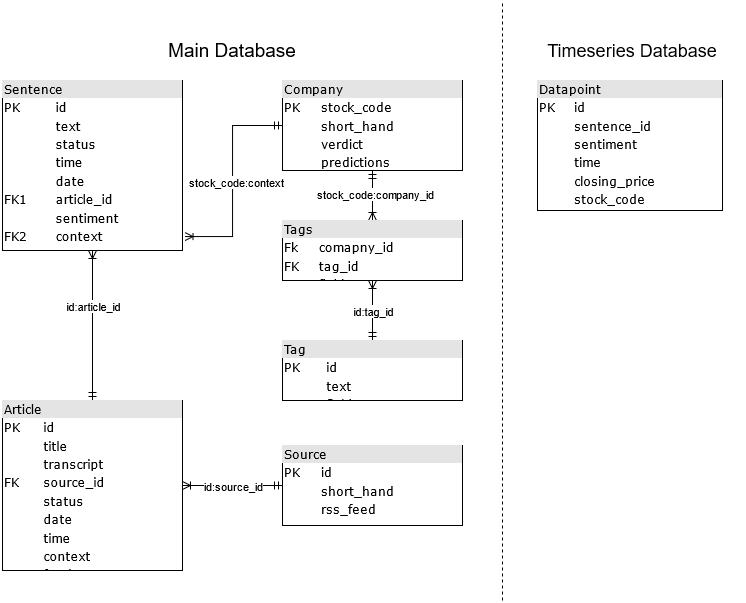

The diagram above was exported from draw.io. Its source (the exported page's mxGraphModel, read from the mxfile embedded in the PNG):
<mxGraphModel dx="1673" dy="931" grid="1" gridSize="10" guides="1" tooltips="1" connect="1" arrows="1" fold="1" page="1" pageScale="1" pageWidth="1100" pageHeight="850" background="#ffffff" math="0" shadow="0">
  <root>
    <mxCell id="0" />
    <mxCell id="1" parent="0" />
    <mxCell id="2" style="edgeStyle=orthogonalEdgeStyle;rounded=0;orthogonalLoop=1;jettySize=auto;html=1;startArrow=ERmandOne;startFill=0;endArrow=ERoneToMany;endFill=0;" edge="1" source="4" target="5" parent="1">
      <mxGeometry relative="1" as="geometry" />
    </mxCell>
    <mxCell id="3" value="&lt;div&gt;id:article_id&lt;/div&gt;" style="edgeLabel;html=1;align=center;verticalAlign=middle;resizable=0;points=[];" vertex="1" connectable="0" parent="2">
      <mxGeometry x="0.2478" relative="1" as="geometry">
        <mxPoint as="offset" />
      </mxGeometry>
    </mxCell>
    <mxCell id="4" value="&lt;div style=&quot;box-sizing: border-box ; width: 100% ; background: #e4e4e4 ; padding: 2px&quot;&gt;Article&lt;br&gt;&lt;/div&gt;&lt;table style=&quot;width: 100% ; font-size: 1em&quot; cellspacing=&quot;0&quot; cellpadding=&quot;2&quot;&gt;&lt;tbody&gt;&lt;tr&gt;&lt;td&gt;PK&lt;/td&gt;&lt;td&gt;id&lt;br&gt;&lt;/td&gt;&lt;/tr&gt;&lt;tr&gt;&lt;td&gt;&lt;br&gt;&lt;/td&gt;&lt;td&gt;title&lt;/td&gt;&lt;/tr&gt;&lt;tr&gt;&lt;td&gt;&lt;br&gt;&lt;/td&gt;&lt;td&gt;transcript&lt;br&gt;&lt;/td&gt;&lt;/tr&gt;&lt;tr&gt;&lt;td&gt;FK&lt;br&gt;&lt;/td&gt;&lt;td&gt;source_id&lt;br&gt;&lt;/td&gt;&lt;/tr&gt;&lt;tr&gt;&lt;td&gt;&lt;br&gt;&lt;/td&gt;&lt;td&gt;status&lt;br&gt;&lt;/td&gt;&lt;/tr&gt;&lt;tr&gt;&lt;td&gt;&lt;br&gt;&lt;/td&gt;&lt;td&gt;date&lt;br&gt;&lt;/td&gt;&lt;/tr&gt;&lt;tr&gt;&lt;td&gt;&lt;br&gt;&lt;/td&gt;&lt;td&gt;time&lt;br&gt;&lt;/td&gt;&lt;/tr&gt;&lt;tr&gt;&lt;td&gt;&lt;br&gt;&lt;/td&gt;&lt;td&gt;context&lt;br&gt;&lt;/td&gt;&lt;/tr&gt;&lt;tr&gt;&lt;td&gt;&lt;br&gt;&lt;/td&gt;&lt;td&gt;foreignKey&lt;br&gt;&lt;/td&gt;&lt;/tr&gt;&lt;tr&gt;&lt;td&gt;&lt;br&gt;&lt;/td&gt;&lt;td&gt;fieldname&lt;br&gt;&lt;/td&gt;&lt;/tr&gt;&lt;tr&gt;&lt;td&gt;&lt;br&gt;&lt;/td&gt;&lt;td&gt;fieldname&lt;br&gt;&lt;/td&gt;&lt;/tr&gt;&lt;tr&gt;&lt;td&gt;&lt;br&gt;&lt;/td&gt;&lt;td&gt;fieldname&lt;br&gt;&lt;/td&gt;&lt;/tr&gt;&lt;/tbody&gt;&lt;/table&gt;" style="verticalAlign=top;align=left;overflow=fill;html=1;rounded=0;shadow=0;comic=0;labelBackgroundColor=none;strokeWidth=1;fontFamily=Verdana;fontSize=12" vertex="1" parent="1">
      <mxGeometry x="120" y="440" width="180" height="170" as="geometry" />
    </mxCell>
    <mxCell id="5" value="&lt;div style=&quot;box-sizing: border-box ; width: 100% ; background: #e4e4e4 ; padding: 2px&quot;&gt;Sentence&lt;br&gt;&lt;/div&gt;&lt;table style=&quot;width: 100% ; font-size: 1em&quot; cellspacing=&quot;0&quot; cellpadding=&quot;2&quot;&gt;&lt;tbody&gt;&lt;tr&gt;&lt;td&gt;PK&lt;/td&gt;&lt;td&gt;id&lt;br&gt;&lt;/td&gt;&lt;/tr&gt;&lt;tr&gt;&lt;td&gt;&lt;br&gt;&lt;/td&gt;&lt;td&gt;text&lt;br&gt;&lt;/td&gt;&lt;/tr&gt;&lt;tr&gt;&lt;td&gt;&lt;br&gt;&lt;/td&gt;&lt;td&gt;status&lt;br&gt;&lt;/td&gt;&lt;/tr&gt;&lt;tr&gt;&lt;td&gt;&lt;br&gt;&lt;/td&gt;&lt;td&gt;time&lt;br&gt;&lt;/td&gt;&lt;/tr&gt;&lt;tr&gt;&lt;td&gt;&lt;br&gt;&lt;/td&gt;&lt;td&gt;date&lt;br&gt;&lt;/td&gt;&lt;/tr&gt;&lt;tr&gt;&lt;td&gt;FK1&lt;br&gt;&lt;/td&gt;&lt;td&gt;article_id&lt;br&gt;&lt;/td&gt;&lt;/tr&gt;&lt;tr&gt;&lt;td&gt;&lt;br&gt;&lt;/td&gt;&lt;td&gt;sentiment&lt;br&gt;&lt;/td&gt;&lt;/tr&gt;&lt;tr&gt;&lt;td&gt;FK2&lt;br&gt;&lt;/td&gt;&lt;td&gt;context&lt;br&gt;&lt;/td&gt;&lt;/tr&gt;&lt;tr&gt;&lt;td&gt;&lt;br&gt;&lt;/td&gt;&lt;td&gt;&lt;br&gt;&lt;/td&gt;&lt;/tr&gt;&lt;tr&gt;&lt;td&gt;&lt;br&gt;&lt;/td&gt;&lt;td&gt;&lt;br&gt;&lt;/td&gt;&lt;/tr&gt;&lt;/tbody&gt;&lt;/table&gt;" style="verticalAlign=top;align=left;overflow=fill;html=1;rounded=0;shadow=0;comic=0;labelBackgroundColor=none;strokeWidth=1;fontFamily=Verdana;fontSize=12" vertex="1" parent="1">
      <mxGeometry x="120" y="120" width="180" height="170" as="geometry" />
    </mxCell>
    <mxCell id="6" style="edgeStyle=orthogonalEdgeStyle;rounded=0;orthogonalLoop=1;jettySize=auto;html=1;entryX=1.014;entryY=0.918;entryDx=0;entryDy=0;entryPerimeter=0;startArrow=ERmandOne;startFill=0;endArrow=ERoneToMany;endFill=0;" edge="1" source="10" target="5" parent="1">
      <mxGeometry relative="1" as="geometry" />
    </mxCell>
    <mxCell id="7" value="stock_code:context" style="edgeLabel;html=1;align=center;verticalAlign=middle;resizable=0;points=[];" vertex="1" connectable="0" parent="6">
      <mxGeometry x="-0.0775" y="-1" relative="1" as="geometry">
        <mxPoint x="3.97" y="10.07" as="offset" />
      </mxGeometry>
    </mxCell>
    <mxCell id="8" style="edgeStyle=orthogonalEdgeStyle;rounded=0;orthogonalLoop=1;jettySize=auto;html=1;startArrow=ERmandOne;startFill=0;endArrow=ERoneToMany;endFill=0;" edge="1" source="10" target="17" parent="1">
      <mxGeometry relative="1" as="geometry" />
    </mxCell>
    <mxCell id="9" value="stock_code:company_id" style="edgeLabel;html=1;align=center;verticalAlign=middle;resizable=0;points=[];" vertex="1" connectable="0" parent="8">
      <mxGeometry x="-0.3556" y="-1" relative="1" as="geometry">
        <mxPoint x="3" y="7" as="offset" />
      </mxGeometry>
    </mxCell>
    <mxCell id="10" value="&lt;div style=&quot;box-sizing: border-box ; width: 100% ; background: #e4e4e4 ; padding: 2px&quot;&gt;Company&lt;br&gt;&lt;/div&gt;&lt;table style=&quot;width: 100% ; font-size: 1em&quot; cellspacing=&quot;0&quot; cellpadding=&quot;2&quot;&gt;&lt;tbody&gt;&lt;tr&gt;&lt;td&gt;PK&lt;/td&gt;&lt;td&gt;stock_code&lt;br&gt;&lt;/td&gt;&lt;/tr&gt;&lt;tr&gt;&lt;td&gt;&lt;br&gt;&lt;/td&gt;&lt;td&gt;short_hand&lt;br&gt;&lt;/td&gt;&lt;/tr&gt;&lt;tr&gt;&lt;td&gt;&lt;br&gt;&lt;/td&gt;&lt;td&gt;verdict&lt;br&gt;&lt;/td&gt;&lt;/tr&gt;&lt;tr&gt;&lt;td&gt;&lt;br&gt;&lt;/td&gt;&lt;td&gt;predictions&lt;br&gt;&lt;/td&gt;&lt;/tr&gt;&lt;/tbody&gt;&lt;/table&gt;" style="verticalAlign=top;align=left;overflow=fill;html=1;rounded=0;shadow=0;comic=0;labelBackgroundColor=none;strokeWidth=1;fontFamily=Verdana;fontSize=12" vertex="1" parent="1">
      <mxGeometry x="400" y="120" width="180" height="90" as="geometry" />
    </mxCell>
    <mxCell id="11" style="edgeStyle=orthogonalEdgeStyle;rounded=0;orthogonalLoop=1;jettySize=auto;html=1;entryX=1;entryY=0.5;entryDx=0;entryDy=0;endArrow=ERoneToMany;endFill=0;startArrow=ERmandOne;startFill=0;" edge="1" source="13" target="4" parent="1">
      <mxGeometry relative="1" as="geometry" />
    </mxCell>
    <mxCell id="12" value="id:source_id" style="edgeLabel;html=1;align=center;verticalAlign=middle;resizable=0;points=[];" vertex="1" connectable="0" parent="11">
      <mxGeometry x="-0.34" y="1" relative="1" as="geometry">
        <mxPoint x="-16.86" y="-1" as="offset" />
      </mxGeometry>
    </mxCell>
    <mxCell id="13" value="&lt;div style=&quot;box-sizing: border-box ; width: 100% ; background: #e4e4e4 ; padding: 2px&quot;&gt;Source&lt;br&gt;&lt;/div&gt;&lt;table style=&quot;width: 100% ; font-size: 1em&quot; cellspacing=&quot;0&quot; cellpadding=&quot;2&quot;&gt;&lt;tbody&gt;&lt;tr&gt;&lt;td&gt;PK&lt;/td&gt;&lt;td&gt;id&lt;br&gt;&lt;/td&gt;&lt;/tr&gt;&lt;tr&gt;&lt;td&gt;&lt;br&gt;&lt;/td&gt;&lt;td&gt;short_hand&lt;br&gt;&lt;/td&gt;&lt;/tr&gt;&lt;tr&gt;&lt;td&gt;&lt;br&gt;&lt;/td&gt;&lt;td&gt;rss_feed&lt;br&gt;&lt;/td&gt;&lt;/tr&gt;&lt;tr&gt;&lt;td&gt;&lt;br&gt;&lt;/td&gt;&lt;td&gt;&lt;br&gt;&lt;/td&gt;&lt;/tr&gt;&lt;/tbody&gt;&lt;/table&gt;" style="verticalAlign=top;align=left;overflow=fill;html=1;rounded=0;shadow=0;comic=0;labelBackgroundColor=none;strokeWidth=1;fontFamily=Verdana;fontSize=12" vertex="1" parent="1">
      <mxGeometry x="400" y="485" width="180" height="80" as="geometry" />
    </mxCell>
    <mxCell id="14" style="edgeStyle=orthogonalEdgeStyle;rounded=0;orthogonalLoop=1;jettySize=auto;html=1;startArrow=ERmandOne;startFill=0;endArrow=ERoneToMany;endFill=0;" edge="1" source="16" target="17" parent="1">
      <mxGeometry relative="1" as="geometry" />
    </mxCell>
    <mxCell id="15" value="id:tag_id" style="edgeLabel;html=1;align=center;verticalAlign=middle;resizable=0;points=[];" vertex="1" connectable="0" parent="14">
      <mxGeometry x="0.3333" relative="1" as="geometry">
        <mxPoint y="10" as="offset" />
      </mxGeometry>
    </mxCell>
    <mxCell id="16" value="&lt;div style=&quot;box-sizing: border-box ; width: 100% ; background: #e4e4e4 ; padding: 2px&quot;&gt;Tag&lt;br&gt;&lt;/div&gt;&lt;table style=&quot;width: 100% ; font-size: 1em&quot; cellspacing=&quot;0&quot; cellpadding=&quot;2&quot;&gt;&lt;tbody&gt;&lt;tr&gt;&lt;td&gt;PK&lt;/td&gt;&lt;td&gt;id&lt;br&gt;&lt;/td&gt;&lt;/tr&gt;&lt;tr&gt;&lt;td&gt;&lt;br&gt;&lt;/td&gt;&lt;td&gt;text&lt;br&gt;&lt;/td&gt;&lt;/tr&gt;&lt;tr&gt;&lt;td&gt;&lt;br&gt;&lt;/td&gt;&lt;td&gt;fieldname&lt;/td&gt;&lt;/tr&gt;&lt;tr&gt;&lt;td&gt;&lt;br&gt;&lt;/td&gt;&lt;td&gt;fieldname&lt;br&gt;&lt;/td&gt;&lt;/tr&gt;&lt;/tbody&gt;&lt;/table&gt;" style="verticalAlign=top;align=left;overflow=fill;html=1;rounded=0;shadow=0;comic=0;labelBackgroundColor=none;strokeWidth=1;fontFamily=Verdana;fontSize=12" vertex="1" parent="1">
      <mxGeometry x="400" y="380" width="180" height="60" as="geometry" />
    </mxCell>
    <mxCell id="17" value="&lt;div style=&quot;box-sizing: border-box ; width: 100% ; background: #e4e4e4 ; padding: 2px&quot;&gt;Tags&lt;br&gt;&lt;/div&gt;&lt;table style=&quot;width: 100% ; font-size: 1em&quot; cellspacing=&quot;0&quot; cellpadding=&quot;2&quot;&gt;&lt;tbody&gt;&lt;tr&gt;&lt;td&gt;Fk&lt;br&gt;&lt;/td&gt;&lt;td&gt;comapny_id&lt;br&gt;&lt;/td&gt;&lt;/tr&gt;&lt;tr&gt;&lt;td&gt;FK&lt;br&gt;&lt;/td&gt;&lt;td&gt;tag_id&lt;br&gt;&lt;/td&gt;&lt;/tr&gt;&lt;tr&gt;&lt;td&gt;&lt;br&gt;&lt;/td&gt;&lt;td&gt;fieldname&lt;/td&gt;&lt;/tr&gt;&lt;tr&gt;&lt;td&gt;&lt;br&gt;&lt;/td&gt;&lt;td&gt;fieldname&lt;br&gt;&lt;/td&gt;&lt;/tr&gt;&lt;/tbody&gt;&lt;/table&gt;" style="verticalAlign=top;align=left;overflow=fill;html=1;rounded=0;shadow=0;comic=0;labelBackgroundColor=none;strokeWidth=1;fontFamily=Verdana;fontSize=12" vertex="1" parent="1">
      <mxGeometry x="400" y="260" width="180" height="60" as="geometry" />
    </mxCell>
    <mxCell id="18" value="&lt;div style=&quot;box-sizing: border-box ; width: 100% ; background: #e4e4e4 ; padding: 2px&quot;&gt;Datapoint&lt;br&gt;&lt;/div&gt;&lt;table style=&quot;width: 100% ; font-size: 1em&quot; cellspacing=&quot;0&quot; cellpadding=&quot;2&quot;&gt;&lt;tbody&gt;&lt;tr&gt;&lt;td&gt;PK&lt;/td&gt;&lt;td&gt;id&lt;br&gt;&lt;/td&gt;&lt;/tr&gt;&lt;tr&gt;&lt;td&gt;&lt;br&gt;&lt;/td&gt;&lt;td&gt;sentence_id&lt;br&gt;&lt;/td&gt;&lt;/tr&gt;&lt;tr&gt;&lt;td&gt;&lt;br&gt;&lt;/td&gt;&lt;td&gt;sentiment&lt;br&gt;&lt;/td&gt;&lt;/tr&gt;&lt;tr&gt;&lt;td&gt;&lt;br&gt;&lt;/td&gt;&lt;td&gt;time&lt;br&gt;&lt;/td&gt;&lt;/tr&gt;&lt;tr&gt;&lt;td&gt;&lt;br&gt;&lt;/td&gt;&lt;td&gt;closing_price&lt;br&gt;&lt;/td&gt;&lt;/tr&gt;&lt;tr&gt;&lt;td&gt;&lt;br&gt;&lt;/td&gt;&lt;td&gt;stock_code&lt;br&gt;&lt;/td&gt;&lt;/tr&gt;&lt;tr&gt;&lt;td&gt;&lt;br&gt;&lt;/td&gt;&lt;td&gt;time&lt;br&gt;&lt;/td&gt;&lt;/tr&gt;&lt;tr&gt;&lt;td&gt;&lt;br&gt;&lt;/td&gt;&lt;td&gt;context&lt;br&gt;&lt;/td&gt;&lt;/tr&gt;&lt;tr&gt;&lt;td&gt;&lt;br&gt;&lt;/td&gt;&lt;td&gt;foreignKey&lt;br&gt;&lt;/td&gt;&lt;/tr&gt;&lt;tr&gt;&lt;td&gt;&lt;br&gt;&lt;/td&gt;&lt;td&gt;fieldname&lt;br&gt;&lt;/td&gt;&lt;/tr&gt;&lt;tr&gt;&lt;td&gt;&lt;br&gt;&lt;/td&gt;&lt;td&gt;fieldname&lt;br&gt;&lt;/td&gt;&lt;/tr&gt;&lt;tr&gt;&lt;td&gt;&lt;br&gt;&lt;/td&gt;&lt;td&gt;fieldname&lt;br&gt;&lt;/td&gt;&lt;/tr&gt;&lt;/tbody&gt;&lt;/table&gt;" style="verticalAlign=top;align=left;overflow=fill;html=1;rounded=0;shadow=0;comic=0;labelBackgroundColor=none;strokeWidth=1;fontFamily=Verdana;fontSize=12" vertex="1" parent="1">
      <mxGeometry x="655" y="120" width="185" height="130" as="geometry" />
    </mxCell>
    <mxCell id="19" value="&lt;font style=&quot;font-size: 19px&quot;&gt;Main Database&lt;/font&gt;" style="text;html=1;strokeColor=none;fillColor=none;align=center;verticalAlign=middle;whiteSpace=wrap;rounded=0;strokeWidth=4;" vertex="1" parent="1">
      <mxGeometry x="120" y="70" width="460" height="40" as="geometry" />
    </mxCell>
    <mxCell id="20" value="&lt;font style=&quot;font-size: 18px&quot;&gt;Timeseries Database&lt;/font&gt;" style="text;html=1;strokeColor=none;fillColor=none;align=center;verticalAlign=middle;whiteSpace=wrap;rounded=0;strokeWidth=7;" vertex="1" parent="1">
      <mxGeometry x="640" y="70" width="220" height="40" as="geometry" />
    </mxCell>
    <mxCell id="21" value="" style="endArrow=none;dashed=1;html=1;" edge="1" parent="1">
      <mxGeometry width="50" height="50" relative="1" as="geometry">
        <mxPoint x="620" y="640" as="sourcePoint" />
        <mxPoint x="620" y="40" as="targetPoint" />
      </mxGeometry>
    </mxCell>
  </root>
</mxGraphModel>